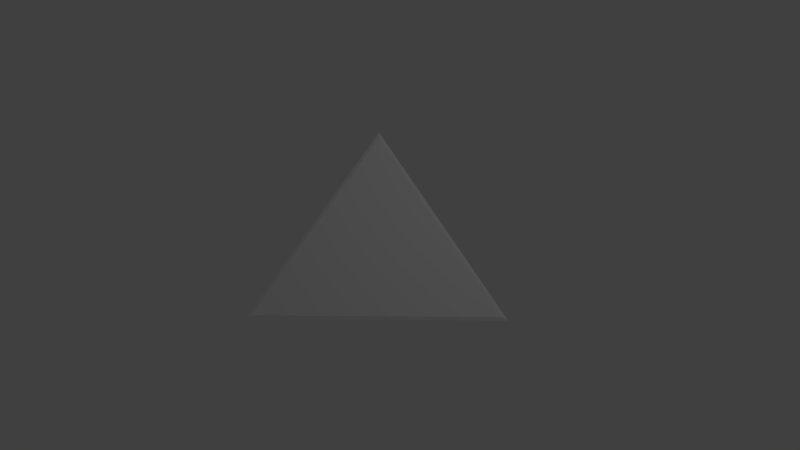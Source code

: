 # Source: f_2.5x2.5_Lsq_corner_slope_2.blend  (saved by Blender 2.69.0; exported with 4.5.12 LTS)
import bpy
from mathutils import Matrix  # noqa: F401  (used for matrix-valued properties, if any)

bpy.ops.wm.read_factory_settings(use_empty=True)
scene = bpy.context.scene
scene.name = 'Scene'

# ---- collections
col_collection_1 = bpy.data.collections.new('Collection 1'); scene.collection.children.link(col_collection_1)

# ---- materials (node trees are filled in below, after node groups)
mat_material = bpy.data.materials.new('Material')
mat_material.alpha_threshold = 0.0
mat_material.use_transparent_shadow = False
mat_material.roughness = 0.5
mat_material.line_color = (0.0, 0.0, 0.0, 1.0)

# ---- material node trees

# ---- world
world_world = bpy.data.worlds.new('World'); scene.world = world_world
world_world.color = (0.05088, 0.05088, 0.05088)
world_world.use_sun_shadow = False
world_world.sun_shadow_jitter_overblur = 0.0
world_world.cycles.sampling_method = 'MANUAL'
world_world.cycles.sample_map_resolution = 256

# ---- cameras
cam_camera = bpy.data.cameras.new('Camera')
cam_camera.clip_end = 100.0
cam_camera.lens = 35.0
cam_camera.sensor_width = 32.0
cam_camera.sensor_height = 18.0
cam_camera.ortho_scale = 7.314
cam_camera.dof.focus_distance = 0.0
cam_camera.dof.aperture_fstop = 128.0

# ---- lights
light_lamp = bpy.data.lights.new('Lamp', 'POINT')
light_lamp.transmission_factor = 0.0
light_lamp.cutoff_distance = 30.0
light_lamp.energy = 100.0
light_lamp.shadow_buffer_clip_start = 1.001
light_lamp.shadow_soft_size = 0.1
light_lamp.shadow_maximum_resolution = 0.006
light_lamp.use_absolute_resolution = True
light_lamp.cycles.use_multiple_importance_sampling = False

# ---- meshes
me_cube_001 = bpy.data.meshes.new('Cube.001')
me_cube_001.from_pydata([(-1.25, -1.25, -1.0), (-1.25, 1.25, -1.0), (1.25, 1.25, -1.0), (0.0, 0.0, -1.0), (-1.25, 1.25, 1.0)], [], [(0, 1, 2, 3), (4, 1, 0), (4, 2, 1), (4, 3, 2), (4, 0, 3)])
me_cube_001.use_remesh_preserve_volume = False
me_cube_001.use_remesh_preserve_attributes = False
me_cube_001.use_mirror_vertex_groups = False
me_cube_001.update()
me_cube = bpy.data.meshes.new('Cube')
me_cube.from_pydata([(1.25, 1.25, -1.0), (-1.25, 1.25, 1.0), (-1.25, -1.25, -1.0), (-1.25, 1.25, -1.0), (-1.275, 1.208, 0.9333), (-1.275, 1.208, -0.9667), (-1.275, -1.167, -0.9667), (1.167, 1.275, -0.9667), (-1.208, 1.275, 0.9333), (-1.208, 1.275, -0.9667), (1.18, 1.195, -0.9501), (-1.195, 1.195, 0.9499), (-1.195, -1.18, -0.9501)], [], [(2, 1, 4, 6), (3, 2, 6, 5), (0, 3, 9, 7), (0, 2, 3), (7, 9, 8), (2, 0, 10, 12), (5, 6, 4), (1, 3, 5, 4), (1, 0, 7, 8), (3, 1, 8, 9), (12, 10, 11), (0, 1, 11, 10), (1, 2, 12, 11)])
_uv = me_cube.uv_layers.new(name='UVMap')
_uv.uv.foreach_set('vector', [0.0535, 0.5791, 0.6078, 0.5791, 0.5692, 0.6011, 0.1019, 0.6012, 0.3937, 0.8519, 0.0603, 0.5853, 0.1019, 0.6012, 0.3869, 0.8291, 0.4011, 0.9397, 0.7343, 0.673, 0.7276, 0.6957, 0.4428, 0.9237, 0.4999, 0.4972, 0.9318, 0.06535, 0.9318, 0.4972, 0.4428, 0.9237, 0.7276, 0.6957, 0.9099, 0.9236, 0.06144, 0.04862, 0.6729, 0.04862, 0.6288, 0.08081, 0.1084, 0.08085, 0.3869, 0.8291, 0.1019, 0.6012, 0.5692, 0.6011, 0.6088, 0.5847, 0.3955, 0.8514, 0.3869, 0.8291, 0.5692, 0.6011, 0.9552, 0.9457, 0.4019, 0.9457, 0.4428, 0.9237, 0.9099, 0.9236, 0.7362, 0.6734, 0.9495, 0.9399, 0.9099, 0.9236, 0.7276, 0.6957, 0.1084, 0.08085, 0.6288, 0.08081, 0.3686, 0.4737, 0.6738, 0.05189, 0.3695, 0.5114, 0.3686, 0.4737, 0.6288, 0.08081, 0.3678, 0.5114, 0.06338, 0.05194, 0.1084, 0.08085, 0.3686, 0.4737])
_uv.active_render = True
_uv = me_cube.uv_layers.new(name='UV coord')
_uv.uv.foreach_set('vector', [0.0535, 0.5791, 0.6078, 0.5791, 0.5692, 0.6011, 0.1019, 0.6012, 0.3937, 0.8519, 0.0603, 0.5853, 0.1019, 0.6012, 0.3869, 0.8291, 0.4011, 0.9397, 0.7343, 0.673, 0.7276, 0.6957, 0.4428, 0.9237, 0.4999, 0.4972, 0.9318, 0.06535, 0.9318, 0.4972, 0.4428, 0.9237, 0.7276, 0.6957, 0.9099, 0.9236, 0.06144, 0.04862, 0.6729, 0.04862, 0.6288, 0.08081, 0.1084, 0.08085, 0.3869, 0.8291, 0.1019, 0.6012, 0.5692, 0.6011, 0.6088, 0.5847, 0.3955, 0.8514, 0.3869, 0.8291, 0.5692, 0.6011, 0.9552, 0.9457, 0.4019, 0.9457, 0.4428, 0.9237, 0.9099, 0.9236, 0.7362, 0.6734, 0.9495, 0.9399, 0.9099, 0.9236, 0.7276, 0.6957, 0.1084, 0.08085, 0.6288, 0.08081, 0.3686, 0.4737, 0.6738, 0.05189, 0.3695, 0.5114, 0.3686, 0.4737, 0.6288, 0.08081, 0.3678, 0.5114, 0.06338, 0.05194, 0.1084, 0.08085, 0.3686, 0.4737])
me_cube.materials.append(mat_material)
me_cube.use_remesh_preserve_volume = False
me_cube.use_remesh_preserve_attributes = False
me_cube.use_mirror_vertex_groups = False
me_cube.update()

# ---- objects
ob_ucx_f_2_5x2_5_lsq_corner_slope_2 = bpy.data.objects.new('UCX_f_2.5x2.5_Lsq_corner_slope_2', me_cube_001)
ob_f_2_5x2_5_lsq_corner_slope_2 = bpy.data.objects.new('f_2.5x2.5_Lsq_corner_slope_2', me_cube)
ob_lamp = bpy.data.objects.new('Lamp', light_lamp)
ob_camera = bpy.data.objects.new('Camera', cam_camera)

# ---- transforms, parenting, visibility, modifiers, constraints
ob_ucx_f_2_5x2_5_lsq_corner_slope_2.location = (0.0, 0.0, 0.0)
ob_ucx_f_2_5x2_5_lsq_corner_slope_2.hide_viewport = True
ob_ucx_f_2_5x2_5_lsq_corner_slope_2.lineart.crease_threshold = 0.0
ob_f_2_5x2_5_lsq_corner_slope_2.location = (0.0, 0.0, 0.0)
ob_f_2_5x2_5_lsq_corner_slope_2.lock_rotations_4d = False
ob_f_2_5x2_5_lsq_corner_slope_2.empty_display_type = 'ARROWS'
ob_f_2_5x2_5_lsq_corner_slope_2.lineart.crease_threshold = 0.0
ob_lamp.location = (4.076, 1.005, 5.904)
ob_lamp.rotation_euler = (0.6503, 0.05522, 1.866)
ob_lamp.lock_rotations_4d = False
ob_lamp.empty_display_type = 'ARROWS'
ob_lamp.color = (0.0, 0.0, 0.0, 0.0)
ob_lamp.hide_viewport = True
ob_lamp.lineart.crease_threshold = 0.0
ob_camera.location = (7.481, -6.508, 5.344)
ob_camera.rotation_euler = (1.109, 0.01082, 0.8149)
ob_camera.lock_rotations_4d = False
ob_camera.empty_display_type = 'ARROWS'
ob_camera.color = (0.0, 0.0, 0.0, 0.0)
ob_camera.hide_viewport = True
ob_camera.display_type = 'WIRE'
ob_camera.lineart.crease_threshold = 0.0

# ---- collection membership
col_collection_1.objects.link(ob_ucx_f_2_5x2_5_lsq_corner_slope_2)
col_collection_1.objects.link(ob_f_2_5x2_5_lsq_corner_slope_2)
col_collection_1.objects.link(ob_lamp)
col_collection_1.objects.link(ob_camera)

# ---- scene / render settings (as saved in the file)
scene.camera = ob_camera
scene.frame_start = 1; scene.frame_end = 250; scene.frame_set(1)
scene.render.engine = 'BLENDER_EEVEE_NEXT'
scene.render.image_settings.compression = 90
scene.render.resolution_percentage = 50
scene.render.dither_intensity = 0.0
scene.cycles.use_denoising = False
scene.cycles.samples = 10
scene.cycles.sampling_pattern = 'TABULATED_SOBOL'
scene.cycles.light_sampling_threshold = 0.0
scene.cycles.use_adaptive_sampling = False
scene.cycles.use_light_tree = False
scene.cycles.blur_glossy = 0.0
scene.cycles.volume_bounces = 1
scene.cycles.pixel_filter_type = 'GAUSSIAN'
scene.cycles.sample_clamp_indirect = 0.0
scene.view_settings.view_transform = 'Standard'
bpy.context.view_layer.update()
